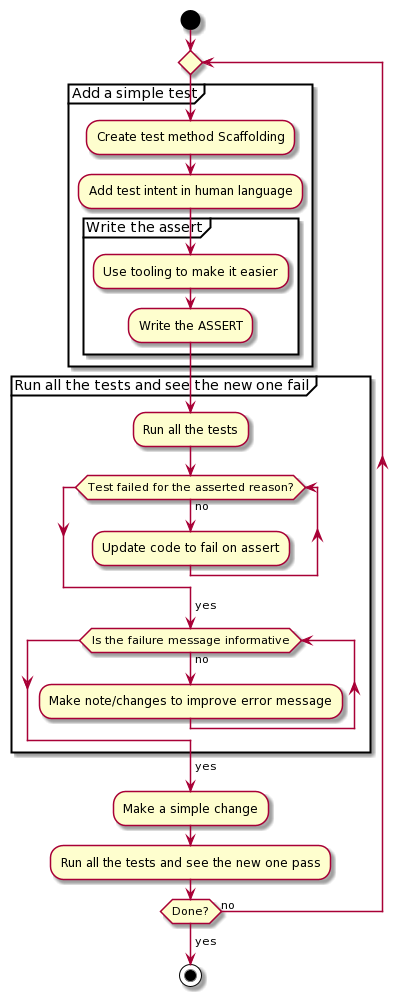

The diagram above was rendered by PlantUML. Its source (embedded in the PNG):
@startuml
start

repeat 
  partition "Add a simple test"{
    :Create test method Scaffolding;
    :Add test intent in human language;
    partition "Write the assert"{
      :Use tooling to make it easier;
      :Write the ASSERT;
    }
  }
  partition "Run all the tests and see the new one fail"{
    :Run all the tests;
    while (Test failed for the asserted reason?) is (no)
      :Update code to fail on assert;
    endwhile
    -> yes;
    while (Is the failure message informative) is (no)
      :Make note/changes to improve error message;
    endwhile
    -> yes;

  }

  :Make a simple change;
  :Run all the tests and see the new one pass;
repeat while (Done?) is (no)
->yes;

stop
@enduml